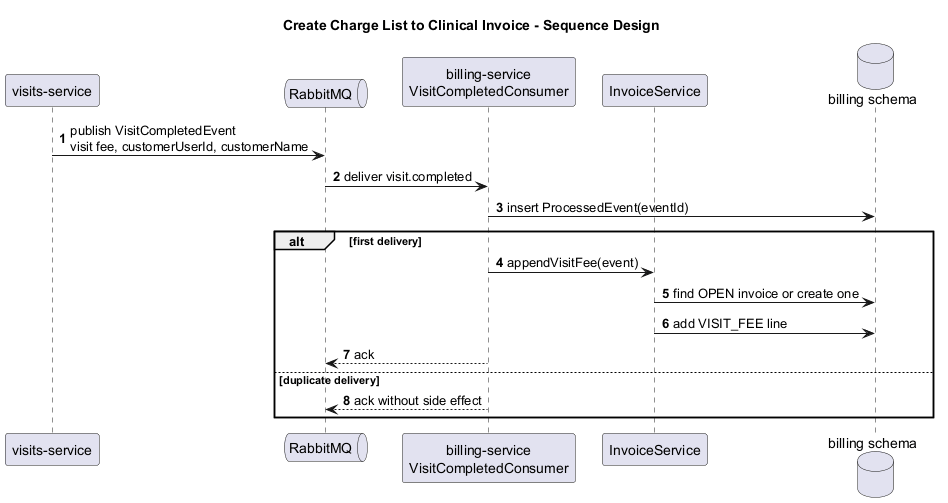

The diagram above was rendered by PlantUML. Its source (embedded in the PNG):
@startuml
title Create Charge List to Clinical Invoice - Sequence Design
autonumber
skinparam shadowing false

participant "visits-service" as Visits
queue "RabbitMQ" as MQ
participant "billing-service\nVisitCompletedConsumer" as Consumer
participant "InvoiceService" as InvoiceService
database "billing schema" as DB

Visits -> MQ: publish VisitCompletedEvent\nvisit fee, customerUserId, customerName
MQ -> Consumer: deliver visit.completed
Consumer -> DB: insert ProcessedEvent(eventId)
alt first delivery
  Consumer -> InvoiceService: appendVisitFee(event)
  InvoiceService -> DB: find OPEN invoice or create one
  InvoiceService -> DB: add VISIT_FEE line
  Consumer --> MQ: ack
else duplicate delivery
  Consumer --> MQ: ack without side effect
end
@enduml